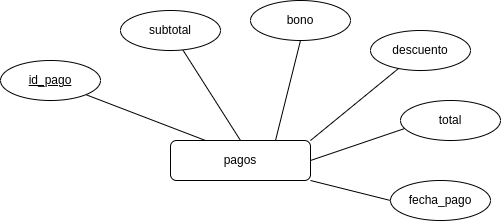

The diagram above was exported from draw.io. Its source (the exported page's mxGraphModel, read from the mxfile embedded in the PNG):
<mxGraphModel dx="1195" dy="705" grid="1" gridSize="10" guides="1" tooltips="1" connect="1" arrows="1" fold="1" page="1" pageScale="1" pageWidth="700" pageHeight="500" math="0" shadow="0">
  <root>
    <mxCell id="0" />
    <mxCell id="1" parent="0" />
    <mxCell id="a_OA7wLx6OEYkdxGBAvB-6" style="edgeStyle=none;rounded=1;orthogonalLoop=1;jettySize=auto;html=1;exitX=0.5;exitY=0;exitDx=0;exitDy=0;startArrow=none;startFill=0;endArrow=none;endFill=0;" parent="1" source="a_OA7wLx6OEYkdxGBAvB-1" target="a_OA7wLx6OEYkdxGBAvB-4" edge="1">
      <mxGeometry relative="1" as="geometry" />
    </mxCell>
    <mxCell id="mw3FvnGaPON_835Hg_cf-3" style="rounded=0;orthogonalLoop=1;jettySize=auto;html=1;exitX=0.75;exitY=0;exitDx=0;exitDy=0;entryX=0.5;entryY=1;entryDx=0;entryDy=0;endArrow=none;endFill=0;" edge="1" parent="1" source="a_OA7wLx6OEYkdxGBAvB-1" target="mw3FvnGaPON_835Hg_cf-2">
      <mxGeometry relative="1" as="geometry" />
    </mxCell>
    <mxCell id="mw3FvnGaPON_835Hg_cf-7" style="edgeStyle=none;rounded=0;orthogonalLoop=1;jettySize=auto;html=1;exitX=1;exitY=0.5;exitDx=0;exitDy=0;entryX=0.033;entryY=0.708;entryDx=0;entryDy=0;entryPerimeter=0;endArrow=none;endFill=0;" edge="1" parent="1" source="a_OA7wLx6OEYkdxGBAvB-1" target="mw3FvnGaPON_835Hg_cf-6">
      <mxGeometry relative="1" as="geometry" />
    </mxCell>
    <mxCell id="mw3FvnGaPON_835Hg_cf-11" style="edgeStyle=none;rounded=0;orthogonalLoop=1;jettySize=auto;html=1;exitX=1;exitY=1;exitDx=0;exitDy=0;entryX=0;entryY=0.5;entryDx=0;entryDy=0;endArrow=none;endFill=0;" edge="1" parent="1" source="a_OA7wLx6OEYkdxGBAvB-1" target="mw3FvnGaPON_835Hg_cf-10">
      <mxGeometry relative="1" as="geometry" />
    </mxCell>
    <mxCell id="a_OA7wLx6OEYkdxGBAvB-1" value="pagos" style="whiteSpace=wrap;html=1;align=center;rounded=1;" parent="1" vertex="1">
      <mxGeometry x="280" y="260" width="140" height="40" as="geometry" />
    </mxCell>
    <mxCell id="a_OA7wLx6OEYkdxGBAvB-3" style="rounded=1;orthogonalLoop=1;jettySize=auto;html=1;exitX=1;exitY=1;exitDx=0;exitDy=0;entryX=0.25;entryY=0;entryDx=0;entryDy=0;startArrow=none;startFill=0;endArrow=none;endFill=0;" parent="1" source="a_OA7wLx6OEYkdxGBAvB-2" target="a_OA7wLx6OEYkdxGBAvB-1" edge="1">
      <mxGeometry relative="1" as="geometry" />
    </mxCell>
    <mxCell id="a_OA7wLx6OEYkdxGBAvB-2" value="id_pago" style="ellipse;whiteSpace=wrap;html=1;align=center;fontStyle=4;rounded=1;" parent="1" vertex="1">
      <mxGeometry x="110" y="180" width="100" height="40" as="geometry" />
    </mxCell>
    <mxCell id="a_OA7wLx6OEYkdxGBAvB-4" value="subtotal" style="ellipse;whiteSpace=wrap;html=1;align=center;rounded=1;" parent="1" vertex="1">
      <mxGeometry x="230" y="130" width="100" height="40" as="geometry" />
    </mxCell>
    <mxCell id="mw3FvnGaPON_835Hg_cf-2" value="bono" style="ellipse;whiteSpace=wrap;html=1;align=center;rounded=1;" vertex="1" parent="1">
      <mxGeometry x="360" y="120" width="100" height="40" as="geometry" />
    </mxCell>
    <mxCell id="mw3FvnGaPON_835Hg_cf-4" value="descuento" style="ellipse;whiteSpace=wrap;html=1;align=center;rounded=1;" vertex="1" parent="1">
      <mxGeometry x="480" y="150" width="100" height="40" as="geometry" />
    </mxCell>
    <mxCell id="mw3FvnGaPON_835Hg_cf-5" style="rounded=0;orthogonalLoop=1;jettySize=auto;html=1;exitX=1;exitY=0;exitDx=0;exitDy=0;endArrow=none;endFill=0;" edge="1" parent="1" source="a_OA7wLx6OEYkdxGBAvB-1" target="mw3FvnGaPON_835Hg_cf-4">
      <mxGeometry relative="1" as="geometry">
        <mxPoint x="395" y="270" as="sourcePoint" />
        <mxPoint x="420" y="170" as="targetPoint" />
      </mxGeometry>
    </mxCell>
    <mxCell id="mw3FvnGaPON_835Hg_cf-6" value="total" style="ellipse;whiteSpace=wrap;html=1;align=center;rounded=1;" vertex="1" parent="1">
      <mxGeometry x="510" y="220" width="100" height="40" as="geometry" />
    </mxCell>
    <mxCell id="mw3FvnGaPON_835Hg_cf-10" value="fecha_pago" style="ellipse;whiteSpace=wrap;html=1;align=center;rounded=1;" vertex="1" parent="1">
      <mxGeometry x="500" y="300" width="100" height="40" as="geometry" />
    </mxCell>
  </root>
</mxGraphModel>